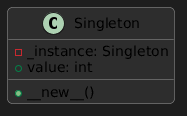

The diagram above was rendered by PlantUML. Its source (embedded in the PNG):
@startuml
skinparam backgroundColor #1e1e1e
skinparam classBackgroundColor #2d2d2d
skinparam classBorderColor #999999
skinparam classArrowColor #cccccc
skinparam shadowing false
skinparam roundcorner 10
hide empty members

class Singleton {
  -_instance: Singleton
  +__new__()
  +value: int
}
@enduml